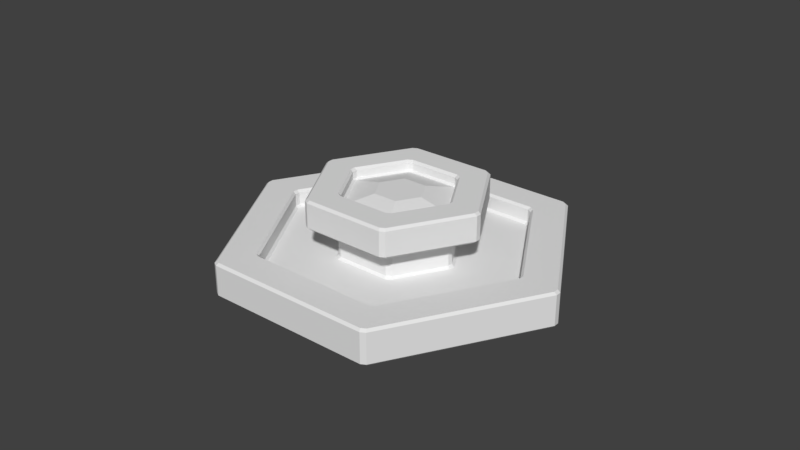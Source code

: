 # Source: fountain_2_.blend  (saved by Blender 2.79.0; exported with 4.5.12 LTS)
import bpy
from mathutils import Matrix  # noqa: F401  (used for matrix-valued properties, if any)

bpy.ops.wm.read_factory_settings(use_empty=True)
scene = bpy.context.scene
scene.name = 'Scene'

# ---- collections
col_collection_1 = bpy.data.collections.new('Collection 1'); scene.collection.children.link(col_collection_1)

# ---- world
world_world = bpy.data.worlds.new('World'); scene.world = world_world
world_world.color = (0.05088, 0.05088, 0.05088)
world_world.use_sun_shadow = False
world_world.sun_shadow_jitter_overblur = 0.0
world_world.cycles.sampling_method = 'MANUAL'

# ---- meshes
me_cylinder_002 = bpy.data.meshes.new('Cylinder.002')
me_cylinder_002.from_pydata([(0.3651, 0.2108, 1.022), (1.404e-07, 0.4216, 1.022), (0.3651, -0.2108, 1.022), (-2.875e-08, -0.4216, 1.022), (-0.3651, -0.2108, 1.022), (-0.3651, 0.2108, 1.022), (0.8042, 0.4643, 0.9099), (1.23e-07, 0.9286, 0.9099), (0.8042, -0.4643, 0.9099), (-8.11e-08, -0.9286, 0.9099), (-0.8042, 0.4643, 0.9099), (0.8519, 0.5452, 0.6), (0.8981, 0.4652, 0.6), (-0.04617, 1.01, 0.6), (0.04617, 1.01, 0.6), (0.8981, -0.4652, 0.6), (0.8519, -0.5452, 0.6), (0.04617, -1.01, 0.6), (-0.04617, -1.01, 0.6), (-0.8519, -0.5452, 0.6), (-0.8981, -0.4652, 0.6), (-0.8981, 0.4652, 0.6), (-0.8519, 0.5452, 0.6), (-0.04617, 2.927, -0.3), (0.04617, 2.927, -0.3), (-0.04617, 2.973, -0.26), (0.04617, 2.973, -0.26), (0.04617, 2.327, 0.3), (-0.04617, 2.327, 0.3), (-0.04617, 2.281, 0.26), (0.04617, 2.281, 0.26), (2.512, 1.504, -0.3), (2.558, 1.424, -0.3), (2.552, 1.527, -0.26), (2.598, 1.447, -0.26), (1.952, 1.18, 0.26), (1.998, 1.1, 0.26), (2.038, 1.123, 0.3), (1.992, 1.203, 0.3), (2.558, -1.424, -0.3), (2.512, -1.504, -0.3), (2.598, -1.447, -0.26), (2.552, -1.527, -0.26), (1.998, -1.1, 0.26), (1.952, -1.18, 0.26), (1.992, -1.203, 0.3), (2.038, -1.123, 0.3), (0.04617, -2.927, -0.3), (-0.04617, -2.927, -0.3), (0.04617, -2.973, -0.26), (-0.04617, -2.973, -0.26), (0.04617, -2.281, 0.26), (-0.04617, -2.281, 0.26), (-0.04617, -2.327, 0.3), (0.04617, -2.327, 0.3), (-2.512, -1.504, -0.3), (-2.558, -1.424, -0.3), (-2.552, -1.527, -0.26), (-2.598, -1.447, -0.26), (-1.952, -1.18, 0.26), (-1.998, -1.1, 0.26), (-2.038, -1.123, 0.3), (-1.992, -1.203, 0.3), (-2.558, 1.424, -0.3), (-2.512, 1.504, -0.3), (-2.598, 1.447, -0.26), (-2.552, 1.527, -0.26), (-1.998, 1.1, 0.26), (-1.952, 1.18, 0.26), (-1.992, 1.203, 0.3), (-2.038, 1.123, 0.3), (2.512, 1.504, 0.3), (2.558, 1.424, 0.3), (2.598, 1.447, 0.26), (2.552, 1.527, 0.26), (0.04617, 2.973, 0.26), (-0.04617, 2.973, 0.26), (-0.04617, 2.927, 0.3), (0.04617, 2.927, 0.3), (2.558, -1.424, 0.3), (2.512, -1.504, 0.3), (2.552, -1.527, 0.26), (2.598, -1.447, 0.26), (0.04617, -2.927, 0.3), (-0.04617, -2.927, 0.3), (-0.04617, -2.973, 0.26), (0.04617, -2.973, 0.26), (-2.512, -1.504, 0.3), (-2.558, -1.424, 0.3), (-2.598, -1.447, 0.26), (-2.552, -1.527, 0.26), (-2.558, 1.424, 0.3), (-2.512, 1.504, 0.3), (-2.552, 1.527, 0.26), (-2.598, 1.447, 0.26), (0.8519, 0.5452, 0.04), (0.8981, 0.4652, 0.04), (0.9381, 0.4883, 0.0), (0.8919, 0.5683, 0.0), (0.04617, 1.057, 0.0), (-0.04617, 1.057, 0.0), (-0.04617, 1.01, 0.04), (0.04617, 1.01, 0.04), (0.8981, -0.4652, 0.04), (0.8519, -0.5452, 0.04), (0.8919, -0.5683, 0.0), (0.9381, -0.4883, 0.0), (0.04617, -1.01, 0.04), (-0.04617, -1.01, 0.04), (-0.04617, -1.057, 0.0), (0.04617, -1.057, 0.0), (-0.8519, -0.5452, 0.04), (-0.8981, -0.4652, 0.04), (-0.9381, -0.4883, 0.0), (-0.8919, -0.5683, 0.0), (-0.8981, 0.4652, 0.04), (-0.8519, 0.5452, 0.04), (-0.8919, 0.5683, 0.0), (-0.9381, 0.4883, 0.0), (1.912, 1.157, 0.0), (1.958, 1.077, 0.0), (1.998, 1.1, 0.04), (1.952, 1.18, 0.04), (0.04617, 2.281, 0.04), (-0.04617, 2.281, 0.04), (-0.04617, 2.234, 0.0), (0.04617, 2.234, 0.0), (1.958, -1.077, 0.0), (1.912, -1.157, 0.0), (1.952, -1.18, 0.04), (1.998, -1.1, 0.04), (0.04617, -2.234, 0.0), (-0.04617, -2.234, 0.0), (-0.04617, -2.281, 0.04), (0.04617, -2.281, 0.04), (-1.912, -1.157, 0.0), (-1.958, -1.077, 0.0), (-1.998, -1.1, 0.04), (-1.952, -1.18, 0.04), (-1.958, 1.077, 0.0), (-1.912, 1.157, 0.0), (-1.952, 1.18, 0.04), (-1.998, 1.1, 0.04), (1.297, 0.802, 0.64), (1.343, 0.722, 0.64), (1.303, 0.6989, 0.6), (1.257, 0.7789, 0.6), (0.04617, 1.478, 0.6), (-0.04617, 1.478, 0.6), (-0.04617, 1.524, 0.64), (0.04617, 1.524, 0.64), (1.343, -0.722, 0.64), (1.297, -0.802, 0.64), (1.257, -0.7789, 0.6), (1.303, -0.6989, 0.6), (0.04617, -1.524, 0.64), (-0.04617, -1.524, 0.64), (-0.04617, -1.478, 0.6), (0.04617, -1.478, 0.6), (-1.297, -0.802, 0.64), (-1.343, -0.722, 0.64), (-1.303, -0.6989, 0.6), (-1.257, -0.7789, 0.6), (-1.343, 0.722, 0.64), (-1.297, 0.802, 0.64), (-1.257, 0.7789, 0.6), (-1.303, 0.6989, 0.6), (0.7968, 0.5133, 1.06), (0.843, 0.4334, 1.06), (0.883, 0.4565, 1.1), (0.8368, 0.5364, 1.1), (0.04617, 0.9929, 1.1), (-0.04617, 0.9929, 1.1), (-0.04617, 0.9467, 1.06), (0.04617, 0.9467, 1.06), (0.843, -0.4334, 1.06), (0.7968, -0.5133, 1.06), (0.8368, -0.5364, 1.1), (0.883, -0.4565, 1.1), (0.04617, -0.9467, 1.06), (-0.04617, -0.9467, 1.06), (-0.04617, -0.9929, 1.1), (0.04617, -0.9929, 1.1), (-0.7968, -0.5133, 1.06), (-0.843, -0.4334, 1.06), (-0.883, -0.4565, 1.1), (-0.8368, -0.5364, 1.1), (-0.843, 0.4334, 1.06), (-0.7968, 0.5133, 1.06), (-0.8368, 0.5364, 1.1), (-0.883, 0.4565, 1.1), (1.257, 0.7789, 1.1), (1.303, 0.6989, 1.1), (1.343, 0.722, 1.06), (1.297, 0.802, 1.06), (0.04617, 1.524, 1.06), (-0.04617, 1.524, 1.06), (-0.04617, 1.478, 1.1), (0.04617, 1.478, 1.1), (1.303, -0.6989, 1.1), (1.257, -0.7789, 1.1), (1.297, -0.802, 1.06), (1.343, -0.722, 1.06), (0.04617, -1.478, 1.1), (-0.04617, -1.478, 1.1), (-0.04617, -1.524, 1.06), (0.04617, -1.524, 1.06), (-1.257, -0.7789, 1.1), (-1.303, -0.6989, 1.1), (-1.343, -0.722, 1.06), (-1.297, -0.802, 1.06), (-1.303, 0.6989, 1.1), (-1.257, 0.7789, 1.1), (-1.297, 0.802, 1.06), (-1.343, 0.722, 1.06), (0.843, 0.4334, 0.94), (0.7968, 0.5133, 0.94), (0.807, 0.4659, 0.9121), (0.04617, 0.9467, 0.94), (-0.04617, 0.9467, 0.94), (1.229e-07, 0.9319, 0.9121), (0.7968, -0.5133, 0.94), (0.843, -0.4334, 0.94), (0.807, -0.4659, 0.9121), (-0.04617, -0.9467, 0.94), (0.04617, -0.9467, 0.94), (-8.143e-08, -0.9319, 0.9121), (-0.8042, -0.411, 0.9099), (-0.758, -0.491, 0.9099), (-0.7619, -0.4399, 0.9207), (-0.843, -0.4334, 0.94), (-0.7968, -0.5133, 0.94), (-0.7968, 0.5133, 0.94), (-0.843, 0.4334, 0.94), (-0.807, 0.4659, 0.9121)], [], [(38, 27, 30, 35), (37, 46, 79, 72), (45, 54, 83, 80), (58, 65, 63, 56), (70, 61, 60, 67), (61, 70, 91, 88), (29, 68, 141, 124), (66, 93, 76, 25), (34, 41, 39, 32), (54, 45, 44, 51), (62, 53, 52, 59), (53, 62, 87, 84), (15, 12, 145, 154), (46, 37, 36, 43), (17, 16, 153, 158), (42, 49, 47, 40), (82, 73, 72, 79), (50, 57, 55, 48), (35, 30, 123, 122), (27, 38, 71, 78), (95, 102, 14, 11), (97, 106, 127, 120), (21, 20, 161, 166), (66, 25, 23, 64), (148, 165, 164, 149), (19, 18, 157, 162), (146, 147, 150, 143), (130, 121, 120, 127), (114, 109, 108, 111), (100, 117, 116, 101), (110, 105, 104, 107), (118, 113, 112, 115), (171, 170, 191, 198), (162, 157, 156, 159), (115, 112, 20, 21), (103, 96, 12, 15), (178, 169, 168, 175), (166, 161, 160, 163), (1, 0, 6, 7), (107, 104, 16, 17), (13, 22, 165, 148), (101, 116, 22, 13), (111, 108, 18, 19), (158, 153, 152, 155), (170, 171, 174, 167), (169, 178, 199, 192), (181, 186, 207, 204), (202, 193, 192, 199), (185, 190, 211, 208), (177, 182, 203, 200), (0, 1, 5, 4, 3, 2), (186, 181, 180, 183), (172, 189, 188, 173), (173, 188, 232, 219), (190, 185, 184, 187), (182, 177, 176, 179), (0, 2, 8, 6), (5, 1, 7, 10), (3, 4, 229, 228, 9), (2, 3, 9, 8), (76, 93, 92, 77), (34, 73, 82, 41), (74, 75, 78, 71), (42, 81, 86, 49), (90, 85, 84, 87), (50, 85, 90, 57), (94, 89, 88, 91), (58, 89, 94, 65), (106, 97, 96, 103), (26, 33, 31, 24), (86, 81, 80, 83), (28, 69, 68, 29), (43, 36, 121, 130), (51, 44, 129, 134), (59, 52, 133, 138), (67, 60, 137, 142), (69, 28, 77, 92), (124, 141, 140, 125), (122, 123, 126, 119), (138, 133, 132, 135), (142, 137, 136, 139), (154, 145, 144, 151), (134, 129, 128, 131), (99, 98, 119, 126), (98, 99, 102, 95), (105, 110, 131, 128), (109, 114, 135, 132), (113, 118, 139, 136), (117, 100, 125, 140), (143, 150, 195, 194), (151, 144, 193, 202), (155, 152, 201, 206), (159, 156, 205, 210), (163, 160, 209, 214), (149, 164, 213, 196), (196, 213, 212, 197), (194, 195, 198, 191), (210, 205, 204, 207), (214, 209, 208, 211), (223, 222, 215, 217, 6, 8), (206, 201, 200, 203), (167, 174, 218, 216), (175, 168, 215, 222), (179, 176, 221, 225), (183, 180, 224, 231), (187, 184, 230, 233), (189, 172, 197, 212), (220, 219, 232, 234, 10, 7), (217, 216, 218, 220, 7, 6), (231, 224, 226, 9, 228), (234, 233, 230, 227, 10), (4, 5, 10, 227, 229), (226, 225, 221, 223, 8, 9), (26, 75, 74, 33), (215, 216, 217), (218, 219, 220), (221, 222, 223), (224, 225, 226), (227, 228, 229), (232, 233, 234), (23, 25, 26, 24), (34, 32, 31, 33), (72, 73, 74, 71), (76, 77, 78, 75), (42, 40, 39, 41), (80, 81, 82, 79), (50, 48, 47, 49), (84, 85, 86, 83), (58, 56, 55, 57), (88, 89, 90, 87), (66, 64, 63, 65), (92, 93, 94, 91), (36, 37, 38, 35), (28, 29, 30, 27), (44, 45, 46, 43), (52, 53, 54, 51), (60, 61, 62, 59), (68, 69, 70, 67), (120, 121, 122, 119), (124, 125, 126, 123), (128, 129, 130, 127), (132, 133, 134, 131), (136, 137, 138, 135), (140, 141, 142, 139), (96, 97, 98, 95), (100, 101, 102, 99), (104, 105, 106, 103), (108, 109, 110, 107), (112, 113, 114, 111), (116, 117, 118, 115), (144, 145, 146, 143), (148, 149, 150, 147), (152, 153, 154, 151), (156, 157, 158, 155), (160, 161, 162, 159), (164, 165, 166, 163), (192, 193, 194, 191), (196, 197, 198, 195), (200, 201, 202, 199), (204, 205, 206, 203), (208, 209, 210, 207), (212, 213, 214, 211), (168, 169, 170, 167), (172, 173, 174, 171), (176, 177, 178, 175), (180, 181, 182, 179), (184, 185, 186, 183), (188, 189, 190, 187), (227, 230, 231, 228), (25, 76, 75, 26), (73, 34, 33, 74), (65, 94, 93, 66), (121, 36, 35, 122), (29, 124, 123, 30), (77, 28, 27, 78), (37, 72, 71, 38), (67, 142, 141, 68), (91, 70, 69, 92), (81, 42, 41, 82), (129, 44, 43, 130), (45, 80, 79, 46), (85, 50, 49, 86), (133, 52, 51, 134), (53, 84, 83, 54), (89, 58, 57, 90), (61, 88, 87, 62), (137, 60, 59, 138), (12, 96, 95, 11), (101, 13, 14, 102), (119, 98, 97, 120), (105, 128, 127, 106), (125, 100, 99, 126), (16, 104, 103, 15), (115, 21, 22, 116), (139, 118, 117, 140), (18, 108, 107, 17), (109, 132, 131, 110), (20, 112, 111, 19), (113, 136, 135, 114), (193, 144, 143, 194), (149, 196, 195, 150), (153, 16, 15, 154), (11, 146, 145, 12), (13, 148, 147, 14), (201, 152, 151, 202), (163, 214, 213, 164), (21, 166, 165, 22), (205, 156, 155, 206), (157, 18, 17, 158), (209, 160, 159, 210), (161, 20, 19, 162), (215, 168, 167, 216), (173, 219, 218, 174), (191, 170, 169, 192), (177, 200, 199, 178), (197, 172, 171, 198), (221, 176, 175, 222), (187, 233, 232, 188), (211, 190, 189, 212), (224, 180, 179, 225), (181, 204, 203, 182), (230, 184, 183, 231), (185, 208, 207, 186), (11, 14, 147, 146)])
_uv = me_cylinder_002.uv_layers.new(name='UVMap')
_uv.uv.foreach_set('vector', [0.8691, 0.3718, 1.032, 0.3717, 1.032, 0.3875, 0.8691, 0.3876, 0.8613, 0.3719, 0.6986, 0.3766, 0.6977, 0.2525, 0.8621, 0.2464, 0.6908, 0.3769, 0.5279, 0.3816, 0.5271, 0.2587, 0.6916, 0.2527, 0.3504, 0.05442, 0.186, 0.04828, 0.1873, 0.03442, 0.3491, 0.04047, 0.1866, 0.3767, 0.3495, 0.3815, 0.3494, 0.3971, 0.1867, 0.3924, 0.3495, 0.3815, 0.1866, 0.3767, 0.1858, 0.2525, 0.3503, 0.2585, 0.01617, 0.3876, 0.1788, 0.3922, 0.1789, 0.4261, 0.01622, 0.4215, 0.1799, 0.04805, 0.1797, 0.2288, 0.01527, 0.2228, 0.01537, 0.042, 0.862, 0.04211, 0.6975, 0.04825, 0.6988, 0.0343, 0.8607, 0.02825, 0.5279, 0.3816, 0.6908, 0.3769, 0.6907, 0.3926, 0.528, 0.3972, 0.3572, 0.3816, 0.5202, 0.3817, 0.5201, 0.3973, 0.3573, 0.3972, 0.5202, 0.3817, 0.3572, 0.3816, 0.3564, 0.2587, 0.521, 0.2588, 0.299, 0.6259, 0.3605, 0.6247, 0.3615, 0.68, 0.2978, 0.6818, 0.6986, 0.3766, 0.8613, 0.3719, 0.8612, 0.3877, 0.6986, 0.3924, 0.2301, 0.6272, 0.2919, 0.626, 0.2929, 0.6819, 0.229, 0.6836, 0.6914, 0.04848, 0.527, 0.05453, 0.5283, 0.04057, 0.6901, 0.03462, 0.6977, 0.229, 0.8621, 0.2229, 0.8621, 0.2464, 0.6977, 0.2525, 0.5209, 0.05464, 0.3565, 0.05454, 0.3578, 0.04063, 0.5196, 0.04073, 0.8691, 0.3876, 1.032, 0.3875, 1.032, 0.4214, 0.8691, 0.4215, 1.032, 0.3717, 0.8691, 0.3718, 0.8683, 0.2463, 1.033, 0.2462, 0.3674, 0.5092, 0.4291, 0.5092, 0.429, 0.6247, 0.3675, 0.6247, 0.821, 0.6286, 0.7172, 0.6286, 0.6547, 0.5201, 0.8837, 0.5202, 0.09228, 0.626, 0.154, 0.6272, 0.1552, 0.6836, 0.09126, 0.6818, 0.1799, 0.04805, 0.01537, 0.042, 0.01669, 0.02815, 0.1786, 0.0341, 0.02262, 0.68, 0.08639, 0.6817, 0.08645, 0.6975, 0.02255, 0.6957, 0.1611, 0.6272, 0.223, 0.6273, 0.2241, 0.6837, 0.1601, 0.6837, 0.3664, 0.6799, 0.4301, 0.6799, 0.4302, 0.6957, 0.3663, 0.6957, 0.6985, 0.4263, 0.8612, 0.4216, 0.8595, 0.4278, 0.7002, 0.4324, 0.7087, 0.8231, 0.6568, 0.7332, 0.6617, 0.7332, 0.7111, 0.8188, 0.8814, 0.7332, 0.8295, 0.8231, 0.827, 0.8189, 0.8765, 0.7332, 0.6568, 0.7233, 0.7087, 0.6335, 0.7112, 0.6377, 0.6617, 0.7233, 0.821, 0.828, 0.7172, 0.828, 0.7196, 0.8237, 0.8185, 0.8238, 0.4288, 0.8977, 0.3677, 0.8977, 0.3665, 0.8213, 0.43, 0.8213, 0.1601, 0.6837, 0.2241, 0.6837, 0.2242, 0.6996, 0.16, 0.6995, 0.09252, 0.5106, 0.1542, 0.5117, 0.154, 0.6272, 0.09228, 0.626, 0.2987, 0.5105, 0.3604, 0.5093, 0.3605, 0.6247, 0.299, 0.6259, 0.2992, 0.8989, 0.3606, 0.8977, 0.3604, 0.9163, 0.2994, 0.9173, 0.09126, 0.6818, 0.1552, 0.6836, 0.1553, 0.6995, 0.09118, 0.6976, 0.8126, 0.7272, 0.7907, 0.6886, 0.8181, 0.6406, 0.868, 0.727, 0.23, 0.5118, 0.2916, 0.5106, 0.2919, 0.626, 0.2301, 0.6272, 0.02368, 0.6247, 0.08521, 0.6259, 0.08639, 0.6817, 0.02262, 0.68, 0.02381, 0.5093, 0.08545, 0.5104, 0.08521, 0.6259, 0.02368, 0.6247, 0.1612, 0.5118, 0.2229, 0.5118, 0.223, 0.6273, 0.1611, 0.6272, 0.229, 0.6836, 0.2929, 0.6819, 0.293, 0.6977, 0.2289, 0.6995, 0.3677, 0.8977, 0.4288, 0.8977, 0.4286, 0.9162, 0.3679, 0.9162, 0.3606, 0.8977, 0.2992, 0.8989, 0.2979, 0.8231, 0.3616, 0.8214, 0.2231, 0.9002, 0.1611, 0.9002, 0.16, 0.825, 0.2242, 0.8251, 0.2978, 0.8056, 0.3617, 0.8038, 0.3616, 0.8214, 0.2979, 0.8231, 0.1539, 0.9001, 0.09211, 0.899, 0.0911, 0.8232, 0.1551, 0.825, 0.2921, 0.899, 0.2303, 0.9002, 0.2291, 0.825, 0.2931, 0.8233, 0.7219, 1.019, 1.055, 1.019, 1.39, 1.022, 1.731, 1.024, 0.04563, 1.025, 0.3865, 1.022, 0.1611, 0.9002, 0.2231, 0.9002, 0.2229, 0.9186, 0.1613, 0.9186, 0.02362, 0.8977, 0.08492, 0.8989, 0.08475, 0.9173, 0.02379, 0.9162, 0.02379, 0.9162, 0.08475, 0.9173, 0.08481, 0.951, 0.02382, 0.9499, 0.09211, 0.899, 0.1539, 0.9001, 0.1537, 0.9185, 0.09228, 0.9174, 0.2303, 0.9002, 0.2921, 0.899, 0.2919, 0.9175, 0.2305, 0.9186, 0.7907, 0.6886, 0.7463, 0.6884, 0.7184, 0.6406, 0.8181, 0.6406, 0.7902, 0.7656, 0.8126, 0.7272, 0.868, 0.727, 0.8181, 0.8134, 0.7238, 0.7268, 0.7458, 0.7654, 0.721, 0.8088, 0.7155, 0.8084, 0.6685, 0.727, 0.7463, 0.6884, 0.7238, 0.7268, 0.6685, 0.727, 0.7184, 0.6406, 0.01527, 0.2228, 0.1797, 0.2288, 0.1797, 0.2523, 0.01531, 0.2463, 0.862, 0.04211, 0.8621, 0.2229, 0.6977, 0.229, 0.6975, 0.04825, 0.8682, 0.2228, 1.033, 0.2227, 1.033, 0.2462, 0.8683, 0.2463, 0.6914, 0.04848, 0.6916, 0.2292, 0.5271, 0.2353, 0.527, 0.05453, 0.3564, 0.2353, 0.521, 0.2354, 0.521, 0.2588, 0.3564, 0.2587, 0.5209, 0.05464, 0.521, 0.2354, 0.3564, 0.2353, 0.3565, 0.05454, 0.1858, 0.229, 0.3503, 0.2352, 0.3503, 0.2585, 0.1858, 0.2525, 0.3504, 0.05442, 0.3503, 0.2352, 0.1858, 0.229, 0.186, 0.04828, 0.7172, 0.6286, 0.821, 0.6286, 0.8186, 0.6329, 0.7197, 0.6328, 1.033, 0.04189, 0.8681, 0.04199, 0.8694, 0.02809, 1.031, 0.02799, 0.5271, 0.2353, 0.6916, 0.2292, 0.6916, 0.2527, 0.5271, 0.2587, 0.01608, 0.3718, 0.1788, 0.3765, 0.1788, 0.3922, 0.01617, 0.3876, 0.6986, 0.3924, 0.8612, 0.3877, 0.8612, 0.4216, 0.6985, 0.4263, 0.528, 0.3972, 0.6907, 0.3926, 0.6906, 0.4265, 0.5279, 0.4311, 0.3573, 0.3972, 0.5201, 0.3973, 0.5201, 0.4312, 0.3574, 0.4312, 0.1867, 0.3924, 0.3494, 0.3971, 0.3495, 0.431, 0.1868, 0.4264, 0.1788, 0.3765, 0.01608, 0.3718, 0.01531, 0.2463, 0.1797, 0.2523, 0.01622, 0.4215, 0.1789, 0.4261, 0.1772, 0.4323, 0.01794, 0.4278, 0.8691, 0.4215, 1.032, 0.4214, 1.03, 0.4276, 0.8708, 0.4277, 0.3574, 0.4312, 0.5201, 0.4312, 0.5183, 0.4374, 0.3591, 0.4373, 0.1868, 0.4264, 0.3495, 0.431, 0.3478, 0.4372, 0.1885, 0.4326, 0.2978, 0.6818, 0.3615, 0.68, 0.3616, 0.6958, 0.2977, 0.6976, 0.5279, 0.4311, 0.6906, 0.4265, 0.6889, 0.4327, 0.5296, 0.4372, 0.8814, 0.7234, 0.8295, 0.6335, 0.8922, 0.5251, 1.007, 0.7235, 0.8295, 0.6335, 0.8814, 0.7234, 0.8765, 0.7234, 0.8271, 0.6378, 0.7087, 0.6335, 0.6568, 0.7233, 0.5316, 0.7233, 0.6462, 0.525, 0.6568, 0.7332, 0.7087, 0.8231, 0.6461, 0.9315, 0.5316, 0.7331, 0.7172, 0.828, 0.821, 0.828, 0.8835, 0.9364, 0.6546, 0.9364, 0.8295, 0.8231, 0.8814, 0.7332, 1.007, 0.7333, 0.892, 0.9315, 0.3663, 0.6957, 0.4302, 0.6957, 0.4301, 0.8037, 0.3664, 0.8037, 0.2977, 0.6976, 0.3616, 0.6958, 0.3617, 0.8038, 0.2978, 0.8056, 0.2289, 0.6995, 0.293, 0.6977, 0.2931, 0.8058, 0.229, 0.8076, 0.16, 0.6995, 0.2242, 0.6996, 0.2242, 0.8076, 0.1599, 0.8076, 0.09118, 0.6976, 0.1553, 0.6995, 0.1552, 0.8075, 0.09106, 0.8057, 0.02255, 0.6957, 0.08645, 0.6975, 0.08633, 0.8056, 0.02249, 0.8038, 0.02249, 0.8038, 0.08633, 0.8056, 0.08623, 0.8231, 0.02255, 0.8214, 0.3664, 0.8037, 0.4301, 0.8037, 0.43, 0.8213, 0.3665, 0.8213, 0.1599, 0.8076, 0.2242, 0.8076, 0.2242, 0.8251, 0.16, 0.825, 0.09106, 0.8057, 0.1552, 0.8075, 0.1551, 0.825, 0.0911, 0.8232, 0.297, 0.9615, 0.2994, 0.9511, 0.3604, 0.95, 0.3626, 0.9603, 0.3625, 0.9612, 0.2972, 0.9623, 0.229, 0.8076, 0.2931, 0.8058, 0.2931, 0.8233, 0.2291, 0.825, 0.3679, 0.9162, 0.4286, 0.9162, 0.4286, 0.9499, 0.3678, 0.9499, 0.2994, 0.9173, 0.3604, 0.9163, 0.3604, 0.95, 0.2994, 0.9511, 0.2305, 0.9186, 0.2919, 0.9175, 0.2918, 0.9512, 0.2304, 0.9523, 0.1613, 0.9186, 0.2229, 0.9186, 0.2229, 0.9523, 0.1613, 0.9523, 0.09228, 0.9174, 0.1537, 0.9185, 0.1537, 0.9522, 0.09234, 0.9511, 0.08492, 0.8989, 0.02362, 0.8977, 0.02255, 0.8214, 0.08623, 0.8231, 0.02154, 0.9603, 0.02382, 0.9499, 0.08481, 0.951, 0.08712, 0.9615, 0.087, 0.9623, 0.02165, 0.9611, 0.3656, 0.9603, 0.3678, 0.9499, 0.4286, 0.9499, 0.4309, 0.9603, 0.4308, 0.9611, 0.3657, 0.9611, 0.1613, 0.9523, 0.2229, 0.9523, 0.2252, 0.9627, 0.2251, 0.9636, 0.1629, 0.9635, 0.09005, 0.9615, 0.09234, 0.9511, 0.1537, 0.9522, 0.1521, 0.9634, 0.09016, 0.9623, 0.7458, 0.7654, 0.7902, 0.7656, 0.8181, 0.8134, 0.7241, 0.8134, 0.721, 0.8088, 0.2281, 0.9627, 0.2304, 0.9523, 0.2918, 0.9512, 0.2941, 0.9616, 0.294, 0.9624, 0.2282, 0.9635, 1.033, 0.04189, 1.033, 0.2227, 0.8682, 0.2228, 0.8681, 0.04199, 0.3604, 0.95, 0.366, 0.9499, 0.3656, 0.9603, 0.4286, 0.9499, 0.4317, 0.9545, 0.4309, 0.9603, 0.2918, 0.9512, 0.2975, 0.9511, 0.297, 0.9615, 0.2229, 0.9523, 0.2267, 0.9523, 0.2252, 0.9523, 0.7241, 0.8134, 0.7197, 0.811, 0.721, 0.8088, 0.08481, 0.951, 0.09043, 0.9511, 0.09005, 0.9615, 0.01669, 0.02815, 0.01537, 0.042, 0.01278, 0.03732, 0.01366, 0.02804, 0.862, 0.04211, 0.8607, 0.02825, 0.8694, 0.02809, 0.8681, 0.04199, 0.8621, 0.2464, 0.8621, 0.2229, 0.8682, 0.2228, 0.8683, 0.2463, 0.01527, 0.2228, 0.01531, 0.2463, 0.01224, 0.2462, 0.01224, 0.2304, 0.6914, 0.04848, 0.6901, 0.03462, 0.6988, 0.0343, 0.6975, 0.04825, 0.6916, 0.2527, 0.6916, 0.2292, 0.6977, 0.229, 0.6977, 0.2525, 0.5209, 0.05464, 0.5196, 0.04073, 0.5283, 0.04057, 0.527, 0.05453, 0.521, 0.2588, 0.521, 0.2354, 0.5271, 0.2353, 0.5271, 0.2587, 0.3504, 0.05442, 0.3491, 0.04047, 0.3578, 0.04063, 0.3565, 0.05454, 0.3503, 0.2585, 0.3503, 0.2352, 0.3564, 0.2353, 0.3564, 0.2587, 0.1799, 0.04805, 0.1786, 0.0341, 0.1873, 0.03442, 0.186, 0.04828, 0.1797, 0.2523, 0.1797, 0.2288, 0.1858, 0.229, 0.1858, 0.2525, 0.8612, 0.3877, 0.8613, 0.3719, 0.8691, 0.3718, 0.8691, 0.3876, 0.01608, 0.3718, 0.01617, 0.3876, 0.01223, 0.3875, 0.01222, 0.3769, 0.6907, 0.3926, 0.6908, 0.3769, 0.6986, 0.3766, 0.6986, 0.3924, 0.5201, 0.3973, 0.5202, 0.3817, 0.5279, 0.3816, 0.528, 0.3972, 0.3494, 0.3971, 0.3495, 0.3815, 0.3572, 0.3816, 0.3573, 0.3972, 0.1788, 0.3922, 0.1788, 0.3765, 0.1866, 0.3767, 0.1867, 0.3924, 0.8595, 0.4278, 0.8612, 0.4216, 0.8646, 0.4236, 0.8634, 0.4277, 0.01622, 0.4215, 0.01794, 0.4278, 0.014, 0.4277, 0.01285, 0.4235, 0.6889, 0.4327, 0.6906, 0.4265, 0.694, 0.4285, 0.6928, 0.4326, 0.5183, 0.4374, 0.5201, 0.4312, 0.5234, 0.4333, 0.5223, 0.4374, 0.3478, 0.4372, 0.3495, 0.431, 0.3529, 0.4332, 0.3517, 0.4373, 0.1772, 0.4323, 0.1789, 0.4261, 0.1823, 0.4283, 0.1811, 0.4324, 0.8186, 0.6329, 0.821, 0.6286, 0.8295, 0.6335, 0.8271, 0.6378, 0.8814, 0.7332, 0.8765, 0.7332, 0.8765, 0.7234, 0.8814, 0.7234, 0.7112, 0.6377, 0.7087, 0.6335, 0.7172, 0.6286, 0.7197, 0.6328, 0.6617, 0.7332, 0.6568, 0.7332, 0.6568, 0.7233, 0.6617, 0.7233, 0.7196, 0.8237, 0.7172, 0.828, 0.7087, 0.8231, 0.7111, 0.8188, 0.827, 0.8189, 0.8295, 0.8231, 0.821, 0.828, 0.8185, 0.8238, 0.3616, 0.6958, 0.3615, 0.68, 0.3664, 0.6799, 0.3663, 0.6957, 0.02262, 0.68, 0.02255, 0.6957, 0.02019, 0.6905, 0.02019, 0.6799, 0.293, 0.6977, 0.2929, 0.6819, 0.2978, 0.6818, 0.2977, 0.6976, 0.2242, 0.6996, 0.2241, 0.6837, 0.229, 0.6836, 0.2289, 0.6995, 0.1553, 0.6995, 0.1552, 0.6836, 0.1601, 0.6837, 0.16, 0.6995, 0.08645, 0.6975, 0.08639, 0.6817, 0.09126, 0.6818, 0.09118, 0.6976, 0.3616, 0.8214, 0.3617, 0.8038, 0.3664, 0.8037, 0.3665, 0.8213, 0.02249, 0.8038, 0.02255, 0.8214, 0.02012, 0.8213, 0.02013, 0.8095, 0.2931, 0.8233, 0.2931, 0.8058, 0.2978, 0.8056, 0.2979, 0.8231, 0.2242, 0.8251, 0.2242, 0.8076, 0.229, 0.8076, 0.2291, 0.825, 0.1551, 0.825, 0.1552, 0.8075, 0.1599, 0.8076, 0.16, 0.825, 0.08623, 0.8231, 0.08633, 0.8056, 0.09106, 0.8057, 0.0911, 0.8232, 0.3604, 0.9163, 0.3606, 0.8977, 0.3677, 0.8977, 0.3679, 0.9162, 0.02362, 0.8977, 0.02379, 0.9162, 0.02004, 0.9162, 0.02004, 0.9038, 0.2919, 0.9175, 0.2921, 0.899, 0.2992, 0.8989, 0.2994, 0.9173, 0.2229, 0.9186, 0.2231, 0.9002, 0.2303, 0.9002, 0.2305, 0.9186, 0.1537, 0.9185, 0.1539, 0.9001, 0.1611, 0.9002, 0.1613, 0.9186, 0.08475, 0.9173, 0.08492, 0.8989, 0.09211, 0.899, 0.09228, 0.9174, 0.1521, 0.9634, 0.1537, 0.9522, 0.1568, 0.9569, 0.1559, 0.9635, 0.01537, 0.042, 0.01527, 0.2228, 0.01224, 0.2227, 0.01234, 0.04189, 0.8621, 0.2229, 0.862, 0.04211, 0.8681, 0.04199, 0.8682, 0.2228, 0.186, 0.04828, 0.1858, 0.229, 0.1797, 0.2288, 0.1799, 0.04805, 0.8612, 0.4216, 0.8612, 0.3877, 0.8691, 0.3876, 0.8691, 0.4215, 0.01617, 0.3876, 0.01622, 0.4215, 0.01228, 0.4214, 0.01223, 0.3875, 0.01531, 0.2463, 0.01608, 0.3718, 0.01222, 0.3717, 0.01223, 0.2518, 0.8613, 0.3719, 0.8621, 0.2464, 0.8683, 0.2463, 0.8691, 0.3718, 0.1867, 0.3924, 0.1868, 0.4264, 0.1789, 0.4261, 0.1788, 0.3922, 0.1858, 0.2525, 0.1866, 0.3767, 0.1788, 0.3765, 0.1797, 0.2523, 0.6916, 0.2292, 0.6914, 0.04848, 0.6975, 0.04825, 0.6977, 0.229, 0.6906, 0.4265, 0.6907, 0.3926, 0.6986, 0.3924, 0.6985, 0.4263, 0.6908, 0.3769, 0.6916, 0.2527, 0.6977, 0.2525, 0.6986, 0.3766, 0.521, 0.2354, 0.5209, 0.05464, 0.527, 0.05453, 0.5271, 0.2353, 0.5201, 0.4312, 0.5201, 0.3973, 0.528, 0.3972, 0.5279, 0.4311, 0.5202, 0.3817, 0.521, 0.2588, 0.5271, 0.2587, 0.5279, 0.3816, 0.3503, 0.2352, 0.3504, 0.05442, 0.3565, 0.05454, 0.3564, 0.2353, 0.3495, 0.3815, 0.3503, 0.2585, 0.3564, 0.2587, 0.3572, 0.3816, 0.3495, 0.431, 0.3494, 0.3971, 0.3573, 0.3972, 0.3574, 0.4312, 0.3605, 0.6247, 0.3604, 0.5093, 0.3674, 0.5092, 0.3675, 0.6247, 0.02381, 0.5093, 0.02368, 0.6247, 0.02015, 0.6247, 0.02027, 0.5092, 0.8922, 0.5251, 0.8295, 0.6335, 0.821, 0.6286, 0.8837, 0.5202, 0.7087, 0.6335, 0.6462, 0.525, 0.6547, 0.5201, 0.7172, 0.6286, 1.007, 0.7333, 0.8814, 0.7332, 0.8814, 0.7234, 1.007, 0.7235, 0.2919, 0.626, 0.2916, 0.5106, 0.2987, 0.5105, 0.299, 0.6259, 0.09252, 0.5106, 0.09228, 0.626, 0.08521, 0.6259, 0.08545, 0.5104, 0.8835, 0.9364, 0.821, 0.828, 0.8295, 0.8231, 0.892, 0.9315, 0.223, 0.6273, 0.2229, 0.5118, 0.23, 0.5118, 0.2301, 0.6272, 0.6568, 0.7332, 0.5316, 0.7331, 0.5316, 0.7233, 0.6568, 0.7233, 0.154, 0.6272, 0.1542, 0.5117, 0.1612, 0.5118, 0.1611, 0.6272, 0.7172, 0.828, 0.6546, 0.9364, 0.6461, 0.9315, 0.7087, 0.8231, 0.3617, 0.8038, 0.3616, 0.6958, 0.3663, 0.6957, 0.3664, 0.8037, 0.02255, 0.6957, 0.02249, 0.8038, 0.02013, 0.8037, 0.02019, 0.6957, 0.2929, 0.6819, 0.2919, 0.626, 0.299, 0.6259, 0.2978, 0.6818, 0.3675, 0.6247, 0.3664, 0.6799, 0.3615, 0.68, 0.3605, 0.6247, 0.02368, 0.6247, 0.02262, 0.68, 0.02019, 0.6768, 0.02015, 0.6247, 0.2931, 0.8058, 0.293, 0.6977, 0.2977, 0.6976, 0.2978, 0.8056, 0.09118, 0.6976, 0.09106, 0.8057, 0.08633, 0.8056, 0.08645, 0.6975, 0.09228, 0.626, 0.09126, 0.6818, 0.08639, 0.6817, 0.08521, 0.6259, 0.2242, 0.8076, 0.2242, 0.6996, 0.2289, 0.6995, 0.229, 0.8076, 0.2241, 0.6837, 0.223, 0.6273, 0.2301, 0.6272, 0.229, 0.6836, 0.1552, 0.8075, 0.1553, 0.6995, 0.16, 0.6995, 0.1599, 0.8076, 0.1552, 0.6836, 0.154, 0.6272, 0.1611, 0.6272, 0.1601, 0.6837, 0.3604, 0.95, 0.3604, 0.9163, 0.3679, 0.9162, 0.3678, 0.9499, 0.02379, 0.9162, 0.02382, 0.9499, 0.02007, 0.9499, 0.02004, 0.9162, 0.3665, 0.8213, 0.3677, 0.8977, 0.3606, 0.8977, 0.3616, 0.8214, 0.2921, 0.899, 0.2931, 0.8233, 0.2979, 0.8231, 0.2992, 0.8989, 0.02255, 0.8214, 0.02362, 0.8977, 0.02004, 0.8977, 0.02011, 0.8255, 0.2918, 0.9512, 0.2919, 0.9175, 0.2994, 0.9173, 0.2994, 0.9511, 0.09228, 0.9174, 0.09234, 0.9511, 0.08481, 0.951, 0.08475, 0.9173, 0.0911, 0.8232, 0.09211, 0.899, 0.08492, 0.8989, 0.08623, 0.8231, 0.2229, 0.9523, 0.2229, 0.9186, 0.2305, 0.9186, 0.2304, 0.9523, 0.2231, 0.9002, 0.2242, 0.8251, 0.2291, 0.825, 0.2303, 0.9002, 0.1537, 0.9522, 0.1537, 0.9185, 0.1613, 0.9186, 0.1613, 0.9523, 0.1539, 0.9001, 0.1551, 0.825, 0.16, 0.825, 0.1611, 0.9002, 0.3675, 0.6247, 0.429, 0.6247, 0.4301, 0.6799, 0.3664, 0.6799])
me_cylinder_002.use_remesh_preserve_volume = False
me_cylinder_002.use_remesh_preserve_attributes = False
me_cylinder_002.use_mirror_vertex_groups = False
me_cylinder_002.update()

# ---- objects
ob_fountain = bpy.data.objects.new('Fountain', me_cylinder_002)

# ---- transforms, parenting, visibility, modifiers, constraints
ob_fountain.location = (0.0, 0.0, 0.33)
ob_fountain.rotation_euler = (0.0, 0.0, 0.5236)
ob_fountain.lineart.crease_threshold = 0.0

# ---- collection membership
col_collection_1.objects.link(ob_fountain)

# ---- scene / render settings (as saved in the file)
scene.frame_start = 1; scene.frame_end = 250; scene.frame_set(1)
scene.render.engine = 'BLENDER_EEVEE_NEXT'
scene.render.resolution_percentage = 50
scene.render.dither_intensity = 0.0
scene.cycles.use_denoising = False
scene.cycles.samples = 128
scene.cycles.sampling_pattern = 'TABULATED_SOBOL'
scene.cycles.use_adaptive_sampling = False
scene.cycles.use_light_tree = False
scene.cycles.blur_glossy = 0.0
scene.cycles.sample_clamp_indirect = 0.0
scene.view_settings.view_transform = 'Standard'
bpy.context.view_layer.update()

# ---- added for rendering (the .blend has no active camera and no usable light): camera, sun
cam_auto = bpy.data.cameras.new('AutoCamera')
cam_auto.lens = 50.0
cam_auto.sensor_width = 36.0
cam_auto.clip_end = 1000.0
ob_auto_camera = bpy.data.objects.new('AutoCamera', cam_auto)
scene.collection.objects.link(ob_auto_camera)
ob_auto_camera.location = (10.0438, -12.0526, 8.76507)
ob_auto_camera.rotation_euler = (1.09748, -7.21219e-08, 0.694738)
scene.camera = ob_auto_camera
light_auto_sun = bpy.data.lights.new('AutoSun', 'SUN')
light_auto_sun.energy = 3.0
light_auto_sun.angle = 0.0523599
ob_auto_sun = bpy.data.objects.new('AutoSun', light_auto_sun)
scene.collection.objects.link(ob_auto_sun)
ob_auto_sun.rotation_euler = (0.872665, 0.174533, 0.523599)
bpy.context.view_layer.update()

